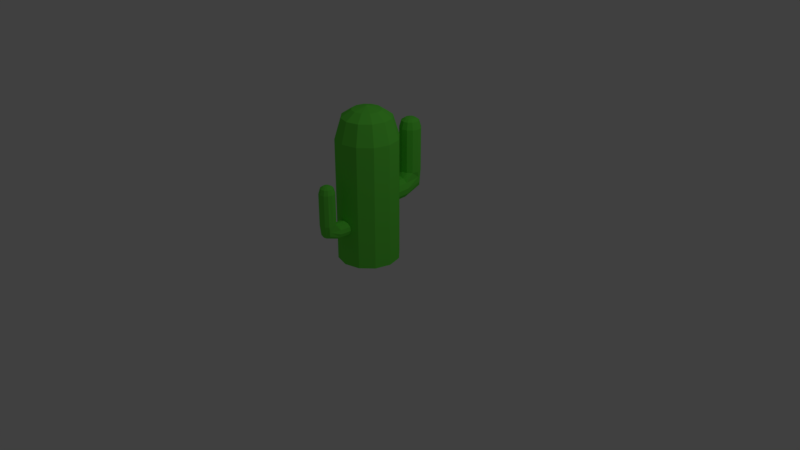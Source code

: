 # Source: cactus_1.blend  (saved by Blender 2.79.0; exported with 4.5.12 LTS)
import bpy
from mathutils import Matrix  # noqa: F401  (used for matrix-valued properties, if any)

bpy.ops.wm.read_factory_settings(use_empty=True)
scene = bpy.context.scene
scene.name = 'Scene'

# ---- collections
col_collection_1 = bpy.data.collections.new('Collection 1'); scene.collection.children.link(col_collection_1)

# ---- materials (node trees are filled in below, after node groups)
mat_cactus_material = bpy.data.materials.new('cactus material')
mat_cactus_material.alpha_threshold = 0.0
mat_cactus_material.use_transparent_shadow = False
mat_cactus_material.diffuse_color = (0.1481, 0.8, 0.067, 1.0)
mat_cactus_material.roughness = 0.5

# ---- material node trees

# ---- world
world_world = bpy.data.worlds.new('World'); scene.world = world_world
world_world.color = (0.05088, 0.05088, 0.05088)
world_world.use_sun_shadow = False
world_world.sun_shadow_jitter_overblur = 0.0
world_world.cycles.sampling_method = 'MANUAL'

# ---- cameras
cam_camera = bpy.data.cameras.new('Camera')
cam_camera.clip_end = 100.0
cam_camera.lens = 35.0
cam_camera.sensor_width = 32.0
cam_camera.sensor_height = 18.0
cam_camera.ortho_scale = 7.314
cam_camera.dof.focus_distance = 0.0
cam_camera.dof.aperture_fstop = 128.0

# ---- lights
light_lamp = bpy.data.lights.new('Lamp', 'POINT')
light_lamp.transmission_factor = 0.0
light_lamp.cutoff_distance = 30.0
light_lamp.energy = 100.0
light_lamp.shadow_buffer_clip_start = 1.001
light_lamp.shadow_soft_size = 0.1
light_lamp.shadow_maximum_resolution = 0.006
light_lamp.use_absolute_resolution = True

# ---- meshes
me_cylinder = bpy.data.meshes.new('Cylinder')
me_cylinder.from_pydata([(6.209e-09, 1.0, 0.0), (0.5, 0.866, 0.0), (0.866, 0.5, 0.0), (1.0, 9.288e-08, 0.0), (0.866, -0.5, 0.0), (0.5, -0.866, 0.0), (1.572e-07, -1.0, 0.0), (-0.5, -0.866, 0.0), (-0.866, -0.5, 0.0), (-1.0, -3.283e-07, 0.0), (-0.866, 0.5, 0.0), (-0.5, 0.866, 0.0), (6.209e-09, 1.0, 1.604), (0.5, 0.866, 1.604), (0.866, 0.5, 1.604), (1.0, 9.288e-08, 1.604), (0.866, -0.5, 1.604), (0.5, -0.866, 1.604), (1.572e-07, -1.0, 1.604), (-0.5, -0.866, 1.604), (-0.866, -0.5, 1.604), (-1.0, -3.283e-07, 1.604), (-0.866, 0.5, 1.604), (-0.5, 0.866, 1.604), (4.222e-09, 0.8, 1.866), (0.4, 0.6928, 1.866), (0.6928, 0.4, 1.866), (0.8, 7.381e-08, 1.866), (0.6928, -0.4, 1.866), (0.4, -0.6928, 1.866), (1.25e-07, -0.8, 1.866), (-0.4, -0.6928, 1.866), (-0.6928, -0.4, 1.866), (-0.8, -2.632e-07, 1.866), (-0.6928, 0.4, 1.866), (-0.4, 0.6928, 1.866), (4.633e-09, 0.4664, 1.955), (0.2332, 0.4039, 1.955), (0.4039, 0.2332, 1.955), (0.4664, 4.696e-08, 1.955), (0.4039, -0.2332, 1.955), (0.2332, -0.4039, 1.955), (7.506e-08, -0.4664, 1.955), (-0.2332, -0.4039, 1.955), (-0.4039, -0.2332, 1.955), (-0.4664, -1.495e-07, 1.955), (-0.4039, 0.2332, 1.955), (-0.2332, 0.4039, 1.955), (4.967e-09, -2.484e-09, 1.998), (4.087e-09, 2.155, 0.9744), (0.1786, 2.108, 0.9744), (0.3093, 1.977, 0.9744), (0.3572, 1.798, 0.9744), (0.3093, 1.62, 0.9744), (0.1786, 1.489, 0.9744), (5.802e-08, 1.441, 0.9744), (-0.1786, 1.489, 0.9744), (-0.3093, 1.62, 0.9744), (-0.326, 1.798, 0.9744), (-0.3093, 1.977, 0.9744), (-0.1786, 2.108, 0.9744), (4.087e-09, 2.155, 1.547), (0.1786, 2.108, 1.547), (0.3093, 1.977, 1.547), (0.3572, 1.798, 1.547), (0.3093, 1.62, 1.547), (0.1786, 1.489, 1.547), (5.802e-08, 1.441, 1.547), (-0.1786, 1.489, 1.547), (-0.3093, 1.62, 1.547), (-0.3572, 1.798, 1.547), (-0.3093, 1.977, 1.547), (-0.1786, 2.108, 1.547), (3.377e-09, 2.084, 1.641), (0.1429, 2.046, 1.641), (0.2475, 1.941, 1.641), (0.2858, 1.798, 1.641), (0.2475, 1.655, 1.641), (0.1429, 1.551, 1.641), (4.653e-08, 1.513, 1.641), (-0.1429, 1.551, 1.641), (-0.2475, 1.655, 1.641), (-0.2858, 1.798, 1.641), (-0.2475, 1.941, 1.641), (-0.1429, 2.046, 1.641), (3.524e-09, 1.965, 1.673), (0.0833, 1.943, 1.673), (0.1443, 1.882, 1.673), (0.1666, 1.798, 1.673), (0.1443, 1.715, 1.673), (0.0833, 1.654, 1.673), (2.868e-08, 1.632, 1.673), (-0.0833, 1.654, 1.673), (-0.1443, 1.715, 1.673), (-0.1666, 1.798, 1.673), (-0.1443, 1.882, 1.673), (-0.0833, 1.943, 1.673), (3.643e-09, 1.798, 1.688), (0.2032, -1.747, 1.13), (0.2306, -1.645, 1.13), (0.2032, -1.543, 1.13), (0.1285, -1.468, 1.13), (0.02635, -1.441, 1.13), (-0.07576, -1.468, 1.13), (-0.1505, -1.543, 1.13), (-0.1779, -1.645, 1.13), (-0.1505, -1.747, 1.13), (-0.07576, -1.822, 1.13), (0.02635, -1.849, 1.13), (0.154, -1.866, 1.063), (0.2474, -1.773, 1.063), (0.2816, -1.645, 1.063), (0.2474, -1.518, 1.063), (0.154, -1.424, 1.063), (0.02635, -1.39, 1.063), (-0.1013, -1.424, 1.063), (-0.1947, -1.518, 1.063), (-0.2289, -1.645, 1.063), (-0.1947, -1.773, 1.063), (-0.1013, -1.866, 1.063), (0.02635, -1.9, 1.063), (0.154, -1.866, 0.6536), (0.2474, -1.773, 0.6536), (0.2594, -1.645, 0.6536), (0.2474, -1.518, 0.6536), (0.154, -1.424, 0.6536), (0.02635, -1.39, 0.6536), (-0.1013, -1.424, 0.6536), (-0.1947, -1.518, 0.6536), (-0.2289, -1.645, 0.6536), (-0.1947, -1.773, 0.6536), (-0.1013, -1.866, 0.6536), (0.02635, -1.9, 0.6536), (0.07061, 1.994, 0.7331), (0.2423, 1.991, 0.7605), (0.315, 1.915, 0.8186), (0.317, 1.874, 0.8918), (-0.2934, 1.871, 0.8581), (-0.2577, 1.915, 0.7894), (-0.1124, 1.993, 0.7437), (-0.1124, 1.368, 0.652), (-0.2577, 1.364, 0.6978), (-0.3263, 1.358, 0.7664), (0.3832, 1.355, 0.8001), (0.3567, 1.361, 0.727), (0.2423, 1.366, 0.6689), (0.07061, 1.368, 0.6415), (0.06937, -0.06349, 0.6227), (0.2411, -0.06589, 0.6501), (0.3555, -0.07075, 0.7082), (0.3819, -0.07677, 0.7813), (0.3133, -0.08234, 0.85), (0.1681, -0.08596, 0.8957), (-0.01495, -0.08667, 0.9063), (-0.1866, -0.08427, 0.8789), (-0.301, -0.07941, 0.8208), (-0.3275, -0.07339, 0.7476), (-0.2589, -0.06782, 0.679), (-0.1136, -0.0642, 0.6333), (0.07061, 1.368, 0.6415), (0.2423, 1.366, 0.6689), (0.3567, 1.361, 0.727), (0.3832, 1.355, 0.8001), (0.3146, 1.35, 0.8688), (0.1693, 1.346, 0.9145), (-0.01371, 1.345, 0.9251), (-0.1854, 1.348, 0.8977), (-0.2998, 1.352, 0.8396), (-0.3263, 1.358, 0.7664), (-0.2577, 1.364, 0.6978), (-0.1124, 1.368, 0.652), (0.1285, -1.822, 1.13), (0.02635, -1.764, 1.153), (-0.03318, -1.748, 1.153), (-0.07676, -1.705, 1.153), (-0.09271, -1.645, 1.153), (-0.07676, -1.586, 1.153), (-0.03318, -1.542, 1.153), (0.02635, -1.526, 1.153), (0.08588, -1.542, 1.153), (0.1295, -1.586, 1.153), (0.1454, -1.645, 1.153), (0.1295, -1.705, 1.153), (0.08588, -1.748, 1.153), (0.02635, -1.645, 1.164), (-0.02411, -1.785, 0.4812), (-0.1468, -1.783, 0.5008), (-0.1988, -1.729, 0.5423), (-0.2002, -1.699, 0.5946), (0.2361, -1.697, 0.5705), (0.2105, -1.729, 0.5214), (0.1067, -1.784, 0.4887), (0.1067, -1.337, 0.4233), (0.2105, -1.335, 0.4559), (0.2595, -1.331, 0.505), (-0.2475, -1.328, 0.5291), (-0.2286, -1.333, 0.4768), (-0.1468, -1.336, 0.4353), (-0.02411, -1.338, 0.4157), (-0.02322, -0.3146, 0.4023), (-0.1459, -0.3129, 0.4219), (-0.2277, -0.3094, 0.4634), (-0.2466, -0.3051, 0.5157), (-0.1976, -0.3012, 0.5647), (-0.09375, -0.2986, 0.5974), (0.03703, -0.2981, 0.605), (0.1597, -0.2998, 0.5854), (0.2415, -0.3032, 0.5439), (0.2604, -0.3075, 0.4916), (0.2114, -0.3115, 0.4425), (0.1076, -0.3141, 0.4098), (-0.02411, -1.338, 0.4157), (-0.1468, -1.336, 0.4353), (-0.2286, -1.333, 0.4768), (-0.2475, -1.328, 0.5291), (-0.1985, -1.324, 0.5781), (-0.09464, -1.322, 0.6108), (0.03615, -1.321, 0.6184), (0.1589, -1.323, 0.5988), (0.2406, -1.327, 0.5573), (0.2595, -1.331, 0.505), (0.2105, -1.335, 0.4559), (0.1067, -1.337, 0.4233)], [], [(0, 1, 2, 3, 4, 5, 6, 7, 8, 9, 10, 11), (11, 23, 12, 0), (10, 22, 23, 11), (9, 21, 22, 10), (8, 20, 21, 9), (7, 19, 20, 8), (6, 18, 19, 7), (5, 17, 18, 6), (4, 16, 17, 5), (3, 15, 16, 4), (2, 14, 15, 3), (1, 13, 14, 2), (0, 12, 13, 1), (23, 35, 24, 12), (22, 34, 35, 23), (21, 33, 34, 22), (20, 32, 33, 21), (19, 31, 32, 20), (18, 30, 31, 19), (17, 29, 30, 18), (16, 28, 29, 17), (15, 27, 28, 16), (14, 26, 27, 15), (13, 25, 26, 14), (12, 24, 25, 13), (35, 47, 36, 24), (34, 46, 47, 35), (33, 45, 46, 34), (32, 44, 45, 33), (31, 43, 44, 32), (30, 42, 43, 31), (29, 41, 42, 30), (28, 40, 41, 29), (27, 39, 40, 28), (26, 38, 39, 27), (25, 37, 38, 26), (24, 36, 37, 25), (46, 45, 48), (39, 38, 48), (42, 41, 48), (45, 44, 48), (38, 37, 48), (36, 47, 48), (41, 40, 48), (44, 43, 48), (37, 36, 48), (47, 46, 48), (40, 39, 48), (43, 42, 48), (49, 50, 51, 52, 53, 54, 55, 56, 57, 58, 59, 60), (60, 72, 61, 49), (59, 71, 72, 60), (58, 70, 71, 59), (57, 69, 70, 58), (56, 68, 69, 57), (55, 67, 68, 56), (54, 66, 67, 55), (53, 65, 66, 54), (52, 64, 65, 53), (51, 63, 64, 52), (50, 62, 63, 51), (49, 61, 62, 50), (72, 84, 73, 61), (71, 83, 84, 72), (70, 82, 83, 71), (69, 81, 82, 70), (68, 80, 81, 69), (67, 79, 80, 68), (66, 78, 79, 67), (65, 77, 78, 66), (64, 76, 77, 65), (63, 75, 76, 64), (62, 74, 75, 63), (61, 73, 74, 62), (84, 96, 85, 73), (83, 95, 96, 84), (82, 94, 95, 83), (81, 93, 94, 82), (80, 92, 93, 81), (79, 91, 92, 80), (78, 90, 91, 79), (77, 89, 90, 78), (76, 88, 89, 77), (75, 87, 88, 76), (74, 86, 87, 75), (73, 85, 86, 74), (95, 94, 97), (88, 87, 97), (91, 90, 97), (94, 93, 97), (87, 86, 97), (85, 96, 97), (90, 89, 97), (93, 92, 97), (86, 85, 97), (96, 95, 97), (89, 88, 97), (92, 91, 97), (98, 182, 183, 171), (171, 183, 172, 108), (111, 99, 98, 110), (112, 100, 99, 111), (113, 101, 100, 112), (114, 102, 101, 113), (115, 103, 102, 114), (116, 104, 103, 115), (117, 105, 104, 116), (118, 106, 105, 117), (119, 107, 106, 118), (120, 108, 107, 119), (99, 181, 182, 98), (110, 98, 171, 109), (123, 111, 110, 122), (124, 112, 111, 123), (125, 113, 112, 124), (126, 114, 113, 125), (127, 115, 114, 126), (128, 116, 115, 127), (129, 117, 116, 128), (130, 118, 117, 129), (131, 119, 118, 130), (132, 120, 119, 131), (109, 171, 108, 120), (122, 110, 109, 121), (136, 52, 53, 163, 162, 143), (51, 52, 136), (137, 142, 168, 167, 57), (58, 137, 57), (58, 59, 137), (133, 139, 60, 49), (133, 49, 50, 134), (137, 59, 60, 139, 138), (134, 50, 51, 136, 135), (132, 131, 130, 129, 128, 127, 126, 125, 124, 123, 122, 121), (121, 109, 120, 132), (170, 169, 141, 140), (140, 141, 138, 139), (159, 170, 140, 146), (161, 160, 145, 144), (141, 142, 137, 138), (145, 146, 133, 134), (144, 145, 134, 135), (169, 168, 142, 141), (146, 140, 139, 133), (162, 161, 144, 143), (143, 144, 135, 136), (160, 159, 146, 145), (147, 148, 149, 150, 151, 152, 153, 154, 155, 156, 157, 158), (158, 170, 159, 147), (157, 169, 170, 158), (156, 168, 169, 157), (155, 167, 168, 156), (154, 166, 167, 155), (153, 165, 166, 154), (152, 164, 165, 153), (151, 163, 164, 152), (150, 162, 163, 151), (149, 161, 162, 150), (148, 160, 161, 149), (147, 159, 160, 148), (164, 54, 55, 165), (165, 55, 56, 166), (166, 56, 57, 167), (163, 53, 54, 164), (100, 180, 181, 99), (101, 179, 180, 100), (102, 178, 179, 101), (103, 177, 178, 102), (104, 176, 177, 103), (105, 175, 176, 104), (106, 174, 175, 105), (107, 173, 174, 106), (108, 172, 173, 107), (182, 181, 184), (175, 174, 184), (178, 177, 184), (181, 180, 184), (174, 173, 184), (172, 183, 184), (177, 176, 184), (180, 179, 184), (173, 172, 184), (183, 182, 184), (176, 175, 184), (179, 178, 184), (188, 129, 128, 215, 214, 195), (130, 129, 188), (189, 194, 220, 219, 124), (123, 189, 124), (123, 122, 189), (185, 191, 121, 132), (185, 132, 131, 186), (189, 122, 121, 191, 190), (186, 131, 130, 188, 187), (222, 221, 193, 192), (192, 193, 190, 191), (211, 222, 192, 198), (213, 212, 197, 196), (193, 194, 189, 190), (197, 198, 185, 186), (196, 197, 186, 187), (221, 220, 194, 193), (198, 192, 191, 185), (214, 213, 196, 195), (195, 196, 187, 188), (212, 211, 198, 197), (199, 200, 201, 202, 203, 204, 205, 206, 207, 208, 209, 210), (210, 222, 211, 199), (209, 221, 222, 210), (208, 220, 221, 209), (207, 219, 220, 208), (206, 218, 219, 207), (205, 217, 218, 206), (204, 216, 217, 205), (203, 215, 216, 204), (202, 214, 215, 203), (201, 213, 214, 202), (200, 212, 213, 201), (199, 211, 212, 200), (216, 127, 126, 217), (217, 126, 125, 218), (218, 125, 124, 219), (215, 128, 127, 216)])
me_cylinder.materials.append(mat_cactus_material)
me_cylinder.use_remesh_preserve_volume = False
me_cylinder.use_remesh_preserve_attributes = False
me_cylinder.use_mirror_vertex_groups = False
me_cylinder.update()

# ---- objects
ob_cylinder = bpy.data.objects.new('Cylinder', me_cylinder)
ob_lamp = bpy.data.objects.new('Lamp', light_lamp)
ob_camera = bpy.data.objects.new('Camera', cam_camera)

# ---- transforms, parenting, visibility, modifiers, constraints
ob_cylinder.location = (-2.484e-09, -5.464e-08, 0.0)
ob_cylinder.scale = (0.4, 0.4, 1.0)
ob_cylinder.lineart.crease_threshold = 0.0
ob_lamp.location = (4.076, 1.005, 5.904)
ob_lamp.rotation_euler = (0.6503, 0.05522, 1.866)
ob_lamp.lock_rotations_4d = False
ob_lamp.empty_display_type = 'ARROWS'
ob_lamp.color = (0.0, 0.0, 0.0, 0.0)
ob_lamp.lineart.crease_threshold = 0.0
ob_camera.location = (7.481, -6.508, 5.344)
ob_camera.rotation_euler = (1.109, 0.0, 0.8149)
ob_camera.lock_rotations_4d = False
ob_camera.empty_display_type = 'ARROWS'
ob_camera.color = (0.0, 0.0, 0.0, 0.0)
ob_camera.display_type = 'WIRE'
ob_camera.lineart.crease_threshold = 0.0

# ---- collection membership
col_collection_1.objects.link(ob_cylinder)
col_collection_1.objects.link(ob_lamp)
col_collection_1.objects.link(ob_camera)

# ---- scene / render settings (as saved in the file)
scene.camera = ob_camera
scene.frame_start = 1; scene.frame_end = 250; scene.frame_set(1)
scene.render.engine = 'BLENDER_EEVEE_NEXT'
scene.render.resolution_percentage = 50
scene.render.dither_intensity = 0.0
scene.cycles.use_denoising = False
scene.cycles.samples = 128
scene.cycles.sampling_pattern = 'TABULATED_SOBOL'
scene.cycles.use_adaptive_sampling = False
scene.cycles.use_light_tree = False
scene.cycles.blur_glossy = 0.0
scene.cycles.sample_clamp_indirect = 0.0
scene.view_settings.view_transform = 'Standard'
bpy.context.view_layer.update()

